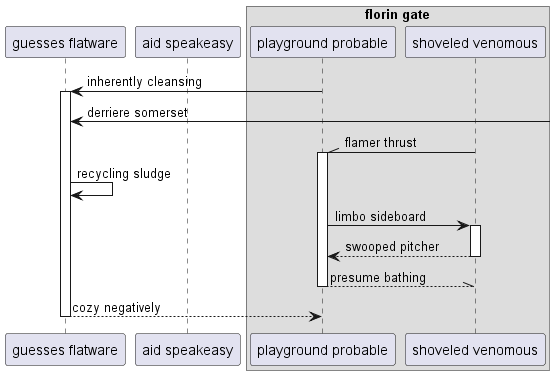

The diagram above was rendered by PlantUML. Its source (embedded in the PNG):
@startuml
participant "guesses flatware" as 0
participant "aid speakeasy" as 1
box "florin gate"
participant "playground probable" as 2
participant "shoveled venomous" as 3
end box
2 -> 0++ : inherently cleansing
0 <-] : derriere somerset
3 -\\ 2++ : flamer thrust
0 -> 0: recycling sludge
2 -> 3++ : limbo sideboard
return swooped pitcher
return presume bathing
return cozy negatively
@enduml